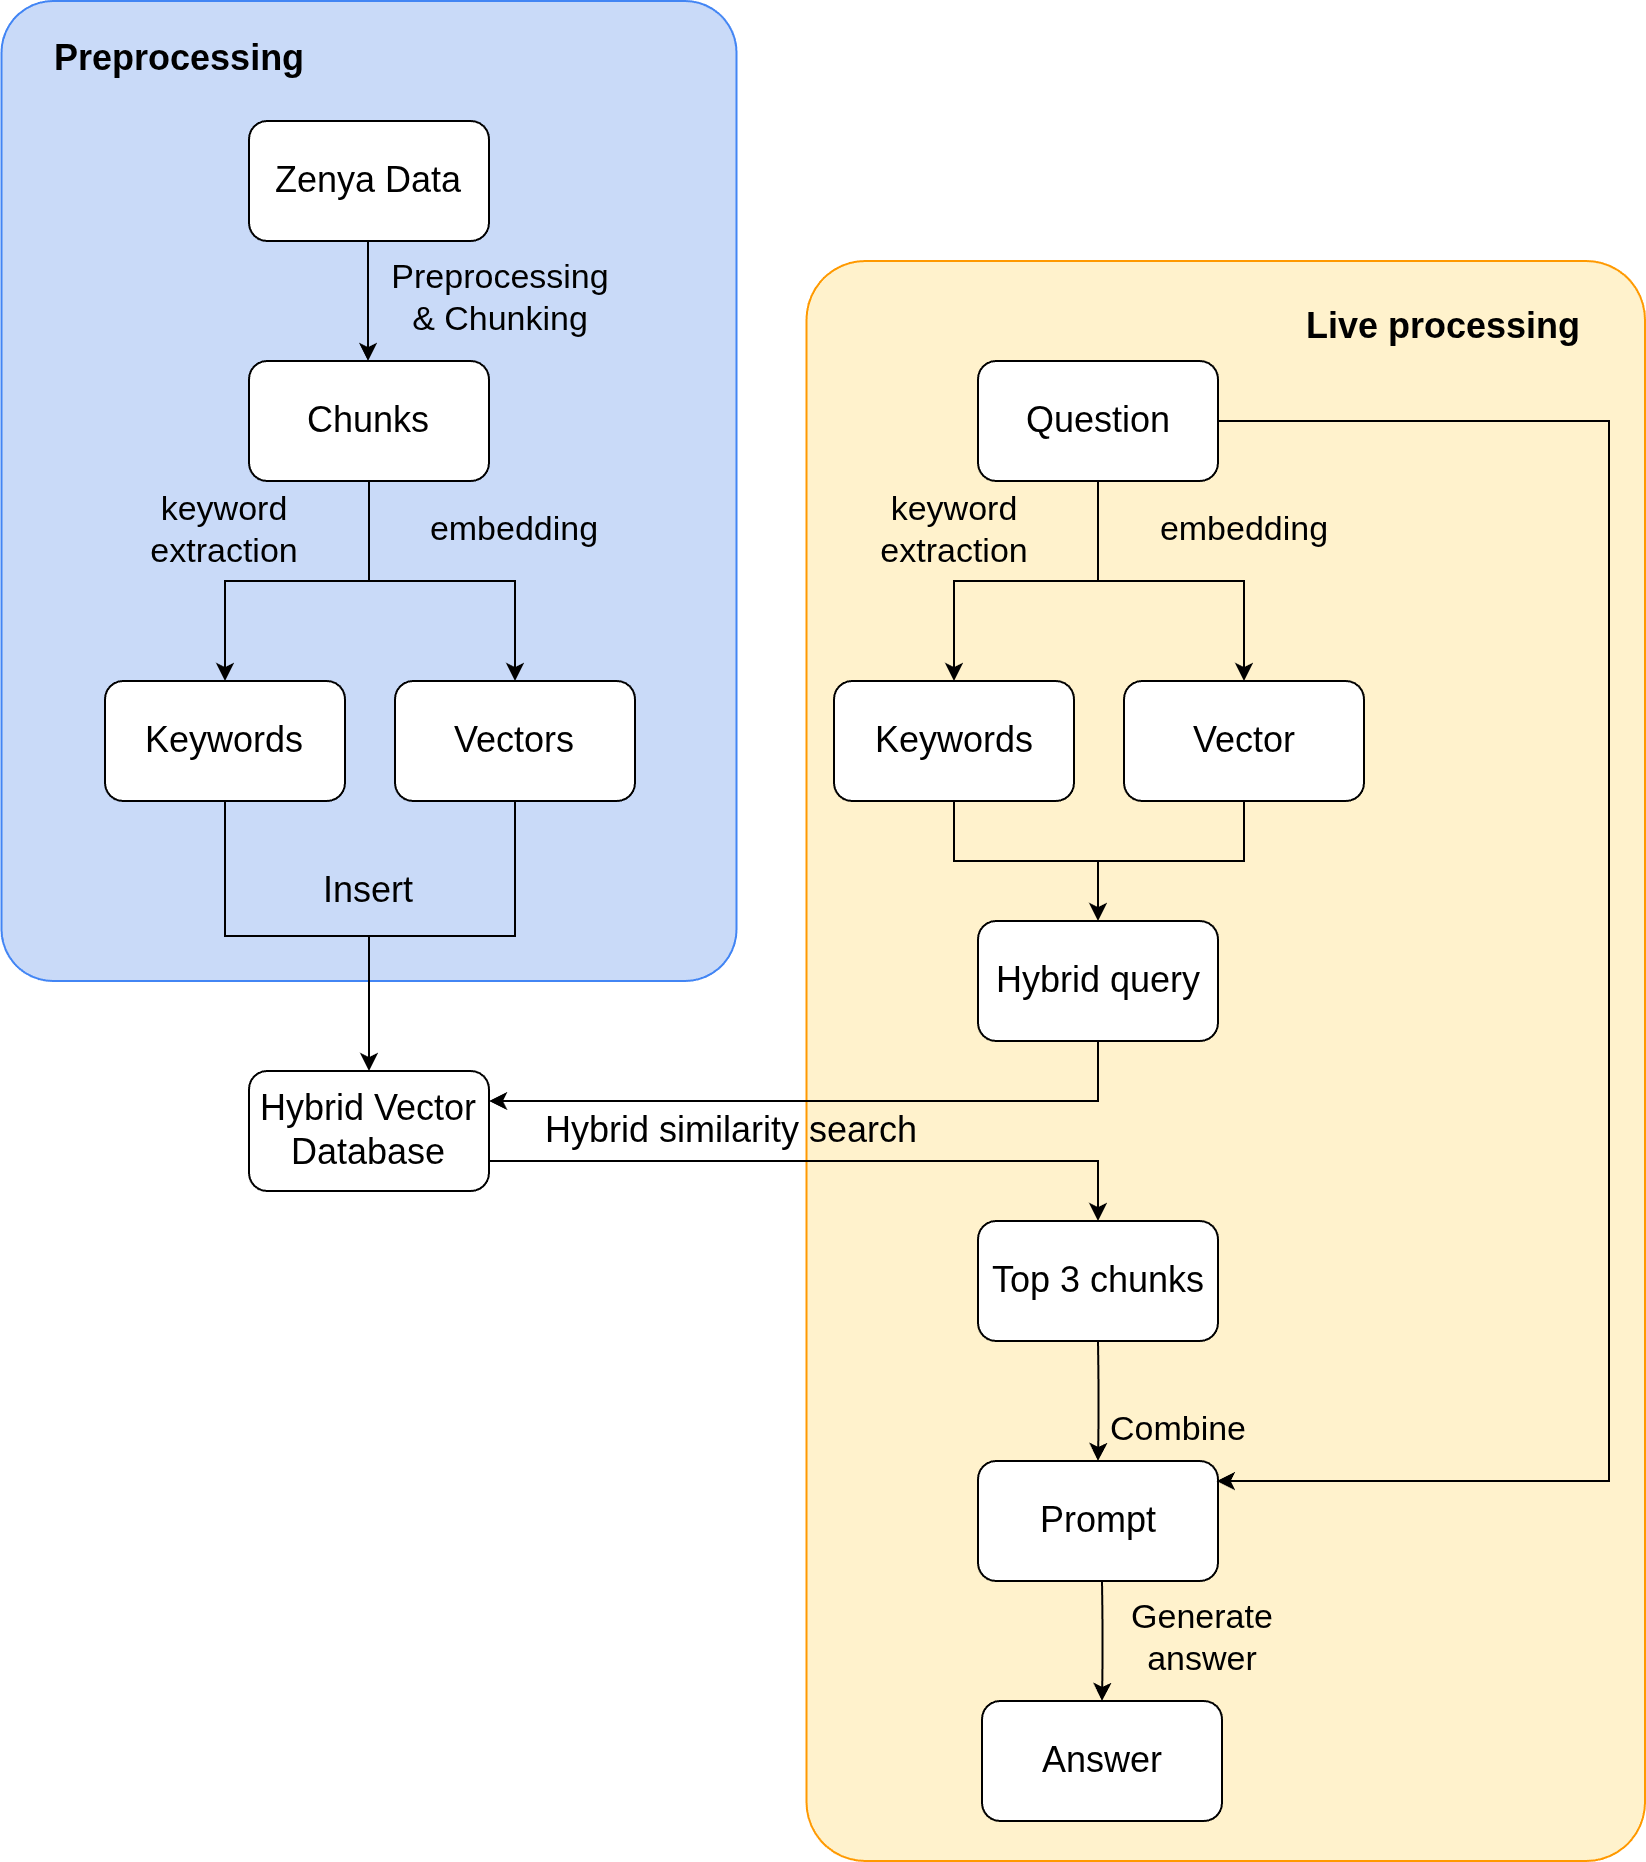

The diagram above was exported from draw.io. Its source (the exported page's mxGraphModel, read from the mxfile embedded in the PNG):
<mxGraphModel dx="2850" dy="1859" grid="1" gridSize="10" guides="1" tooltips="1" connect="1" arrows="1" fold="1" page="1" pageScale="1" pageWidth="850" pageHeight="1100" math="0" shadow="0">
  <root>
    <mxCell id="0" />
    <mxCell id="1" parent="0" />
    <mxCell id="QglbfoAaLyc2vWJjJ1_B-2" value="&lt;div&gt;&lt;b&gt;&amp;nbsp; &amp;nbsp; &amp;nbsp;Live processing&amp;nbsp; &amp;nbsp; &amp;nbsp;&amp;nbsp;&lt;/b&gt;&lt;/div&gt;&lt;div&gt;&lt;br&gt;&lt;/div&gt;&lt;div&gt;&lt;b&gt;&lt;br&gt;&lt;/b&gt;&lt;/div&gt;&lt;div&gt;&lt;b&gt;&lt;br&gt;&lt;/b&gt;&lt;/div&gt;&lt;div&gt;&lt;br&gt;&lt;/div&gt;&lt;div&gt;&lt;br&gt;&lt;/div&gt;&lt;div&gt;&lt;b&gt;&lt;br&gt;&lt;/b&gt;&lt;/div&gt;&lt;div&gt;&lt;b&gt;&lt;br&gt;&lt;/b&gt;&lt;/div&gt;&lt;div&gt;&lt;b&gt;&lt;br&gt;&lt;/b&gt;&lt;/div&gt;&lt;div&gt;&lt;b&gt;&lt;br&gt;&lt;/b&gt;&lt;/div&gt;&lt;div&gt;&lt;b&gt;&lt;br&gt;&lt;/b&gt;&lt;/div&gt;&lt;div&gt;&lt;b&gt;&lt;br&gt;&lt;/b&gt;&lt;/div&gt;&lt;div&gt;&lt;b&gt;&lt;br&gt;&lt;/b&gt;&lt;/div&gt;&lt;div&gt;&lt;b&gt;&lt;br&gt;&lt;/b&gt;&lt;/div&gt;&lt;div&gt;&lt;b&gt;&lt;br&gt;&lt;/b&gt;&lt;/div&gt;&lt;div&gt;&lt;br&gt;&lt;/div&gt;&lt;div&gt;&lt;br&gt;&lt;/div&gt;&lt;div&gt;&lt;br&gt;&lt;/div&gt;&lt;div&gt;&lt;br&gt;&lt;/div&gt;&lt;div&gt;&lt;br&gt;&lt;/div&gt;&lt;div&gt;&lt;br&gt;&lt;/div&gt;&lt;div&gt;&lt;br&gt;&lt;/div&gt;&lt;div&gt;&lt;br&gt;&lt;/div&gt;&lt;div&gt;&lt;br&gt;&lt;/div&gt;&lt;div&gt;&lt;br&gt;&lt;/div&gt;&lt;div&gt;&lt;br&gt;&lt;/div&gt;&lt;div&gt;&lt;br&gt;&lt;/div&gt;&lt;div&gt;&lt;br&gt;&lt;/div&gt;&lt;div&gt;&lt;br&gt;&lt;/div&gt;&lt;div&gt;&lt;br&gt;&lt;/div&gt;&lt;div&gt;&lt;br&gt;&lt;/div&gt;&lt;div&gt;&lt;br&gt;&lt;/div&gt;&lt;div&gt;&lt;br&gt;&lt;/div&gt;&lt;div&gt;&lt;br&gt;&lt;/div&gt;&lt;div&gt;&lt;br&gt;&lt;/div&gt;" style="rounded=1;whiteSpace=wrap;html=1;fillColor=#FFF2CC;strokeColor=#FF9900;arcSize=7;align=right;fontSize=18;" parent="1" vertex="1">
      <mxGeometry x="350.75" y="70" width="419.25" height="800" as="geometry" />
    </mxCell>
    <mxCell id="QglbfoAaLyc2vWJjJ1_B-1" value="&lt;div&gt;&lt;b&gt;&amp;nbsp; &amp;nbsp; &amp;nbsp;Preprocessing&lt;/b&gt;&lt;/div&gt;&lt;div&gt;&lt;br&gt;&lt;/div&gt;&lt;div&gt;&lt;b&gt;&lt;br&gt;&lt;/b&gt;&lt;/div&gt;&lt;div&gt;&lt;b&gt;&lt;br&gt;&lt;/b&gt;&lt;/div&gt;&lt;div&gt;&lt;b&gt;&lt;br&gt;&lt;/b&gt;&lt;/div&gt;&lt;div&gt;&lt;b&gt;&lt;br&gt;&lt;/b&gt;&lt;/div&gt;&lt;div&gt;&lt;b&gt;&lt;br&gt;&lt;/b&gt;&lt;/div&gt;&lt;div&gt;&lt;b&gt;&lt;br&gt;&lt;/b&gt;&lt;/div&gt;&lt;div&gt;&lt;b&gt;&lt;br&gt;&lt;/b&gt;&lt;/div&gt;&lt;div&gt;&lt;b&gt;&lt;br&gt;&lt;/b&gt;&lt;/div&gt;&lt;div&gt;&lt;b&gt;&lt;br&gt;&lt;/b&gt;&lt;/div&gt;&lt;div&gt;&lt;b&gt;&lt;br&gt;&lt;/b&gt;&lt;/div&gt;&lt;div&gt;&lt;b&gt;&lt;br&gt;&lt;/b&gt;&lt;/div&gt;&lt;div&gt;&lt;b&gt;&lt;br&gt;&lt;/b&gt;&lt;/div&gt;&lt;div&gt;&lt;b&gt;&lt;br&gt;&lt;/b&gt;&lt;/div&gt;&lt;div&gt;&lt;b&gt;&lt;br&gt;&lt;/b&gt;&lt;/div&gt;&lt;div&gt;&lt;b&gt;&lt;br&gt;&lt;/b&gt;&lt;/div&gt;&lt;div&gt;&lt;b&gt;&lt;br&gt;&lt;/b&gt;&lt;/div&gt;&lt;div&gt;&lt;b&gt;&lt;br&gt;&lt;/b&gt;&lt;/div&gt;&lt;div&gt;&lt;b&gt;&lt;br&gt;&lt;/b&gt;&lt;/div&gt;&lt;div&gt;&lt;br&gt;&lt;/div&gt;" style="rounded=1;whiteSpace=wrap;html=1;fillColor=#C9DAF8;strokeColor=#4285F4;arcSize=7;align=left;fontSize=18;" parent="1" vertex="1">
      <mxGeometry x="-51.75" y="-60" width="367.5" height="490" as="geometry" />
    </mxCell>
    <mxCell id="x2kg2OUBqJjjHDqsjohh-3" value="Zenya Data" style="rounded=1;whiteSpace=wrap;html=1;fontSize=18;" parent="1" vertex="1">
      <mxGeometry x="72" width="120" height="60" as="geometry" />
    </mxCell>
    <mxCell id="x2kg2OUBqJjjHDqsjohh-4" value="Hybrid Vector Database" style="rounded=1;whiteSpace=wrap;html=1;fontSize=18;" parent="1" vertex="1">
      <mxGeometry x="72" y="475" width="120" height="60" as="geometry" />
    </mxCell>
    <mxCell id="x2kg2OUBqJjjHDqsjohh-5" value="Question" style="rounded=1;whiteSpace=wrap;html=1;fontSize=18;" parent="1" vertex="1">
      <mxGeometry x="436.5" y="120" width="120" height="60" as="geometry" />
    </mxCell>
    <mxCell id="x2kg2OUBqJjjHDqsjohh-6" value="&lt;div&gt;Prompt&lt;/div&gt;" style="rounded=1;whiteSpace=wrap;html=1;fontSize=18;" parent="1" vertex="1">
      <mxGeometry x="436.5" y="670" width="120" height="60" as="geometry" />
    </mxCell>
    <mxCell id="x2kg2OUBqJjjHDqsjohh-7" value="" style="endArrow=classic;html=1;rounded=0;exitX=0.5;exitY=1;exitDx=0;exitDy=0;entryX=0.5;entryY=0;entryDx=0;entryDy=0;edgeStyle=orthogonalEdgeStyle;fontSize=18;" parent="1" source="06abyXlvStnl6W6tKDnd-8" target="06abyXlvStnl6W6tKDnd-5" edge="1">
      <mxGeometry width="50" height="50" relative="1" as="geometry">
        <mxPoint x="142.5" as="sourcePoint" />
        <mxPoint x="142.5" y="50" as="targetPoint" />
      </mxGeometry>
    </mxCell>
    <mxCell id="x2kg2OUBqJjjHDqsjohh-9" value="" style="endArrow=classic;html=1;rounded=0;exitX=0.5;exitY=1;exitDx=0;exitDy=0;entryX=0.5;entryY=0;entryDx=0;entryDy=0;edgeStyle=orthogonalEdgeStyle;curved=1;fontSize=18;" parent="1" target="x2kg2OUBqJjjHDqsjohh-6" edge="1">
      <mxGeometry width="50" height="50" relative="1" as="geometry">
        <mxPoint x="496.5" y="610" as="sourcePoint" />
        <mxPoint x="421.29999999999995" y="670" as="targetPoint" />
      </mxGeometry>
    </mxCell>
    <mxCell id="06abyXlvStnl6W6tKDnd-2" value="Preprocessing&lt;div&gt;&amp;amp; Chunking&lt;/div&gt;" style="text;html=1;align=center;verticalAlign=middle;whiteSpace=wrap;rounded=0;fontSize=17;" parent="1" vertex="1">
      <mxGeometry x="153" y="74" width="90" height="30" as="geometry" />
    </mxCell>
    <mxCell id="06abyXlvStnl6W6tKDnd-3" value="Combine" style="text;html=1;align=center;verticalAlign=middle;whiteSpace=wrap;rounded=0;fontSize=17;" parent="1" vertex="1">
      <mxGeometry x="486.5" y="640" width="100" height="30" as="geometry" />
    </mxCell>
    <mxCell id="06abyXlvStnl6W6tKDnd-5" value="Keywords" style="rounded=1;whiteSpace=wrap;html=1;fontSize=18;" parent="1" vertex="1">
      <mxGeometry y="280" width="120" height="60" as="geometry" />
    </mxCell>
    <mxCell id="06abyXlvStnl6W6tKDnd-6" value="" style="endArrow=classic;html=1;rounded=0;exitX=0.5;exitY=1;exitDx=0;exitDy=0;entryX=0.5;entryY=0;entryDx=0;entryDy=0;edgeStyle=orthogonalEdgeStyle;fontSize=18;" parent="1" source="06abyXlvStnl6W6tKDnd-5" target="x2kg2OUBqJjjHDqsjohh-4" edge="1">
      <mxGeometry width="50" height="50" relative="1" as="geometry">
        <mxPoint x="142.5" y="230" as="sourcePoint" />
        <mxPoint x="142.5" y="410" as="targetPoint" />
      </mxGeometry>
    </mxCell>
    <mxCell id="06abyXlvStnl6W6tKDnd-7" value="Insert" style="text;html=1;align=center;verticalAlign=middle;whiteSpace=wrap;rounded=0;fontSize=18;" parent="1" vertex="1">
      <mxGeometry x="87" y="370" width="90" height="30" as="geometry" />
    </mxCell>
    <mxCell id="06abyXlvStnl6W6tKDnd-8" value="Chunks" style="rounded=1;whiteSpace=wrap;html=1;fontSize=18;" parent="1" vertex="1">
      <mxGeometry x="72" y="120" width="120" height="60" as="geometry" />
    </mxCell>
    <mxCell id="06abyXlvStnl6W6tKDnd-9" value="Vectors" style="rounded=1;whiteSpace=wrap;html=1;fontSize=18;" parent="1" vertex="1">
      <mxGeometry x="145" y="280" width="120" height="60" as="geometry" />
    </mxCell>
    <mxCell id="06abyXlvStnl6W6tKDnd-10" value="" style="endArrow=classic;html=1;rounded=0;exitX=0.5;exitY=1;exitDx=0;exitDy=0;entryX=0.5;entryY=0;entryDx=0;entryDy=0;edgeStyle=orthogonalEdgeStyle;fontSize=18;" parent="1" source="06abyXlvStnl6W6tKDnd-8" target="06abyXlvStnl6W6tKDnd-9" edge="1">
      <mxGeometry width="50" height="50" relative="1" as="geometry">
        <mxPoint x="142.5" y="230" as="sourcePoint" />
        <mxPoint x="82.5" y="290" as="targetPoint" />
      </mxGeometry>
    </mxCell>
    <mxCell id="06abyXlvStnl6W6tKDnd-11" value="Keywords" style="rounded=1;whiteSpace=wrap;html=1;fontSize=18;" parent="1" vertex="1">
      <mxGeometry x="364.5" y="280" width="120" height="60" as="geometry" />
    </mxCell>
    <mxCell id="06abyXlvStnl6W6tKDnd-12" value="Vector" style="rounded=1;whiteSpace=wrap;html=1;fontSize=18;" parent="1" vertex="1">
      <mxGeometry x="509.5" y="280" width="120" height="60" as="geometry" />
    </mxCell>
    <mxCell id="06abyXlvStnl6W6tKDnd-15" value="" style="endArrow=classic;html=1;rounded=0;exitX=0.5;exitY=1;exitDx=0;exitDy=0;entryX=0.5;entryY=0;entryDx=0;entryDy=0;edgeStyle=orthogonalEdgeStyle;curved=1;fontSize=18;" parent="1" edge="1">
      <mxGeometry width="50" height="50" relative="1" as="geometry">
        <mxPoint x="131.51999999999998" y="60" as="sourcePoint" />
        <mxPoint x="131.51999999999998" y="120" as="targetPoint" />
      </mxGeometry>
    </mxCell>
    <mxCell id="06abyXlvStnl6W6tKDnd-16" value="" style="endArrow=classic;html=1;rounded=0;exitX=0.5;exitY=1;exitDx=0;exitDy=0;entryX=0.5;entryY=0;entryDx=0;entryDy=0;edgeStyle=orthogonalEdgeStyle;fontSize=18;" parent="1" source="06abyXlvStnl6W6tKDnd-9" target="x2kg2OUBqJjjHDqsjohh-4" edge="1">
      <mxGeometry width="50" height="50" relative="1" as="geometry">
        <mxPoint x="132.5" y="350" as="sourcePoint" />
        <mxPoint x="204.5" y="410" as="targetPoint" />
      </mxGeometry>
    </mxCell>
    <mxCell id="06abyXlvStnl6W6tKDnd-17" value="Hybrid query" style="rounded=1;whiteSpace=wrap;html=1;fontSize=18;" parent="1" vertex="1">
      <mxGeometry x="436.5" y="400" width="120" height="60" as="geometry" />
    </mxCell>
    <mxCell id="06abyXlvStnl6W6tKDnd-18" value="" style="endArrow=classic;html=1;rounded=0;exitX=0.5;exitY=1;exitDx=0;exitDy=0;entryX=0.5;entryY=0;entryDx=0;entryDy=0;edgeStyle=orthogonalEdgeStyle;fontSize=18;" parent="1" source="06abyXlvStnl6W6tKDnd-11" target="06abyXlvStnl6W6tKDnd-17" edge="1">
      <mxGeometry width="50" height="50" relative="1" as="geometry">
        <mxPoint x="424.5" y="340" as="sourcePoint" />
        <mxPoint x="506.5" y="410" as="targetPoint" />
      </mxGeometry>
    </mxCell>
    <mxCell id="06abyXlvStnl6W6tKDnd-20" value="" style="endArrow=classic;html=1;rounded=0;exitX=0.5;exitY=1;exitDx=0;exitDy=0;entryX=0.5;entryY=0;entryDx=0;entryDy=0;edgeStyle=orthogonalEdgeStyle;fontSize=18;" parent="1" source="06abyXlvStnl6W6tKDnd-12" target="06abyXlvStnl6W6tKDnd-17" edge="1">
      <mxGeometry width="50" height="50" relative="1" as="geometry">
        <mxPoint x="569.5" y="340" as="sourcePoint" />
        <mxPoint x="568.5" y="410" as="targetPoint" />
      </mxGeometry>
    </mxCell>
    <mxCell id="06abyXlvStnl6W6tKDnd-21" value="Top 3 chunks" style="rounded=1;whiteSpace=wrap;html=1;fontSize=18;" parent="1" vertex="1">
      <mxGeometry x="436.5" y="550" width="120" height="60" as="geometry" />
    </mxCell>
    <mxCell id="06abyXlvStnl6W6tKDnd-26" value="" style="endArrow=classic;html=1;rounded=0;exitX=0.5;exitY=1;exitDx=0;exitDy=0;entryX=0.5;entryY=0;entryDx=0;entryDy=0;edgeStyle=orthogonalEdgeStyle;fontSize=18;" parent="1" source="x2kg2OUBqJjjHDqsjohh-5" target="06abyXlvStnl6W6tKDnd-12" edge="1">
      <mxGeometry width="50" height="50" relative="1" as="geometry">
        <mxPoint x="474.5" y="260" as="sourcePoint" />
        <mxPoint x="547.5" y="320" as="targetPoint" />
      </mxGeometry>
    </mxCell>
    <mxCell id="06abyXlvStnl6W6tKDnd-27" value="" style="endArrow=classic;html=1;rounded=0;exitX=0.5;exitY=1;exitDx=0;exitDy=0;entryX=0.5;entryY=0;entryDx=0;entryDy=0;edgeStyle=orthogonalEdgeStyle;fontSize=18;" parent="1" source="x2kg2OUBqJjjHDqsjohh-5" target="06abyXlvStnl6W6tKDnd-11" edge="1">
      <mxGeometry width="50" height="50" relative="1" as="geometry">
        <mxPoint x="507.5" y="230" as="sourcePoint" />
        <mxPoint x="579.5" y="290" as="targetPoint" />
      </mxGeometry>
    </mxCell>
    <mxCell id="06abyXlvStnl6W6tKDnd-28" value="" style="endArrow=classic;html=1;rounded=0;exitX=0.5;exitY=1;exitDx=0;exitDy=0;entryX=1;entryY=0.25;entryDx=0;entryDy=0;edgeStyle=orthogonalEdgeStyle;fontSize=18;" parent="1" source="06abyXlvStnl6W6tKDnd-17" target="x2kg2OUBqJjjHDqsjohh-4" edge="1">
      <mxGeometry width="50" height="50" relative="1" as="geometry">
        <mxPoint x="292.5" y="590" as="sourcePoint" />
        <mxPoint x="342.5" y="540" as="targetPoint" />
      </mxGeometry>
    </mxCell>
    <mxCell id="06abyXlvStnl6W6tKDnd-29" value="" style="endArrow=classic;html=1;rounded=0;exitX=1;exitY=0.75;exitDx=0;exitDy=0;entryX=0.5;entryY=0;entryDx=0;entryDy=0;edgeStyle=orthogonalEdgeStyle;fontSize=18;" parent="1" source="x2kg2OUBqJjjHDqsjohh-4" target="06abyXlvStnl6W6tKDnd-21" edge="1">
      <mxGeometry width="50" height="50" relative="1" as="geometry">
        <mxPoint x="292.5" y="590" as="sourcePoint" />
        <mxPoint x="342.5" y="540" as="targetPoint" />
      </mxGeometry>
    </mxCell>
    <mxCell id="06abyXlvStnl6W6tKDnd-30" value="Hybrid similarity search" style="text;html=1;align=center;verticalAlign=middle;whiteSpace=wrap;rounded=0;fontSize=18;" parent="1" vertex="1">
      <mxGeometry x="213.75" y="490" width="199.25" height="30" as="geometry" />
    </mxCell>
    <mxCell id="06abyXlvStnl6W6tKDnd-33" value="embedding" style="text;html=1;align=center;verticalAlign=middle;whiteSpace=wrap;rounded=0;fontSize=17;" parent="1" vertex="1">
      <mxGeometry x="175" y="190" width="60" height="30" as="geometry" />
    </mxCell>
    <mxCell id="06abyXlvStnl6W6tKDnd-34" value="embedding" style="text;html=1;align=center;verticalAlign=middle;whiteSpace=wrap;rounded=0;fontSize=17;" parent="1" vertex="1">
      <mxGeometry x="539.5" y="190" width="60" height="30" as="geometry" />
    </mxCell>
    <mxCell id="06abyXlvStnl6W6tKDnd-35" value="keyword extraction" style="text;html=1;align=center;verticalAlign=middle;whiteSpace=wrap;rounded=0;fontSize=17;" parent="1" vertex="1">
      <mxGeometry x="30" y="190" width="60" height="30" as="geometry" />
    </mxCell>
    <mxCell id="06abyXlvStnl6W6tKDnd-36" value="keyword extraction" style="text;html=1;align=center;verticalAlign=middle;whiteSpace=wrap;rounded=0;fontSize=17;" parent="1" vertex="1">
      <mxGeometry x="394.5" y="190" width="60" height="30" as="geometry" />
    </mxCell>
    <mxCell id="06abyXlvStnl6W6tKDnd-38" value="&lt;div&gt;Answer&lt;/div&gt;" style="rounded=1;whiteSpace=wrap;html=1;fontSize=18;" parent="1" vertex="1">
      <mxGeometry x="438.5" y="790" width="120" height="60" as="geometry" />
    </mxCell>
    <mxCell id="06abyXlvStnl6W6tKDnd-39" value="" style="endArrow=classic;html=1;rounded=0;exitX=0.5;exitY=1;exitDx=0;exitDy=0;entryX=0.5;entryY=0;entryDx=0;entryDy=0;edgeStyle=orthogonalEdgeStyle;curved=1;fontSize=18;" parent="1" target="06abyXlvStnl6W6tKDnd-38" edge="1">
      <mxGeometry width="50" height="50" relative="1" as="geometry">
        <mxPoint x="498.5" y="730" as="sourcePoint" />
        <mxPoint x="423.29999999999995" y="790" as="targetPoint" />
      </mxGeometry>
    </mxCell>
    <mxCell id="06abyXlvStnl6W6tKDnd-40" value="Generate answer" style="text;html=1;align=center;verticalAlign=middle;whiteSpace=wrap;rounded=0;fontSize=17;" parent="1" vertex="1">
      <mxGeometry x="498.5" y="744" width="100" height="30" as="geometry" />
    </mxCell>
    <mxCell id="06abyXlvStnl6W6tKDnd-41" value="" style="endArrow=classic;html=1;rounded=0;exitX=1;exitY=0.5;exitDx=0;exitDy=0;entryX=0.995;entryY=0.167;entryDx=0;entryDy=0;edgeStyle=orthogonalEdgeStyle;entryPerimeter=0;fontSize=18;" parent="1" source="x2kg2OUBqJjjHDqsjohh-5" target="x2kg2OUBqJjjHDqsjohh-6" edge="1">
      <mxGeometry width="50" height="50" relative="1" as="geometry">
        <mxPoint x="502" y="250" as="sourcePoint" />
        <mxPoint x="642" y="450" as="targetPoint" />
        <Array as="points">
          <mxPoint x="752" y="150" />
          <mxPoint x="752" y="680" />
        </Array>
      </mxGeometry>
    </mxCell>
  </root>
</mxGraphModel>